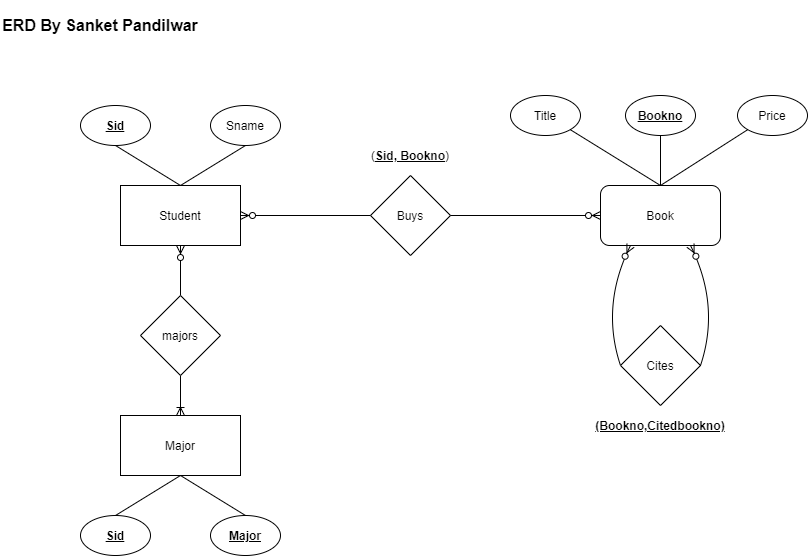

The diagram above was exported from draw.io. Its source (the exported page's mxGraphModel, read from the mxfile embedded in the PNG):
<mxGraphModel dx="966" dy="1746" grid="1" gridSize="10" guides="1" tooltips="1" connect="1" arrows="1" fold="1" page="1" pageScale="1" pageWidth="827" pageHeight="1169" math="0" shadow="0">
  <root>
    <mxCell id="WIyWlLk6GJQsqaUBKTNV-0" />
    <mxCell id="WIyWlLk6GJQsqaUBKTNV-1" parent="WIyWlLk6GJQsqaUBKTNV-0" />
    <mxCell id="zkfFHV4jXpPFQw0GAbJ--63" value="" style="edgeStyle=orthogonalEdgeStyle;endArrow=ERzeroToMany;startArrow=ERmandOne;shadow=0;strokeWidth=1;endSize=8;startSize=8;" parent="WIyWlLk6GJQsqaUBKTNV-1" target="zkfFHV4jXpPFQw0GAbJ--57" edge="1">
      <mxGeometry width="100" height="100" relative="1" as="geometry">
        <mxPoint x="320" y="159" as="sourcePoint" />
        <mxPoint x="410" y="290" as="targetPoint" />
      </mxGeometry>
    </mxCell>
    <mxCell id="zkfFHV4jXpPFQw0GAbJ--71" value="" style="edgeStyle=orthogonalEdgeStyle;endArrow=ERzeroToMany;startArrow=ERmandOne;shadow=0;strokeWidth=1;endSize=8;startSize=8;" parent="WIyWlLk6GJQsqaUBKTNV-1" target="zkfFHV4jXpPFQw0GAbJ--64" edge="1">
      <mxGeometry width="100" height="100" relative="1" as="geometry">
        <mxPoint x="480" y="224" as="sourcePoint" />
        <mxPoint x="330" y="169" as="targetPoint" />
        <Array as="points" />
      </mxGeometry>
    </mxCell>
    <mxCell id="XXGqP_p8XDXhdoLFkecP-0" value="Student" style="rounded=0;whiteSpace=wrap;html=1;" vertex="1" parent="WIyWlLk6GJQsqaUBKTNV-1">
      <mxGeometry x="140" y="130" width="120" height="60" as="geometry" />
    </mxCell>
    <mxCell id="XXGqP_p8XDXhdoLFkecP-1" value="Book" style="rounded=1;whiteSpace=wrap;html=1;" vertex="1" parent="WIyWlLk6GJQsqaUBKTNV-1">
      <mxGeometry x="620" y="130" width="120" height="60" as="geometry" />
    </mxCell>
    <mxCell id="XXGqP_p8XDXhdoLFkecP-2" value="Major" style="rounded=0;whiteSpace=wrap;html=1;" vertex="1" parent="WIyWlLk6GJQsqaUBKTNV-1">
      <mxGeometry x="140" y="360" width="120" height="60" as="geometry" />
    </mxCell>
    <mxCell id="XXGqP_p8XDXhdoLFkecP-3" value="Buys" style="rhombus;whiteSpace=wrap;html=1;" vertex="1" parent="WIyWlLk6GJQsqaUBKTNV-1">
      <mxGeometry x="390" y="120" width="80" height="80" as="geometry" />
    </mxCell>
    <mxCell id="XXGqP_p8XDXhdoLFkecP-4" value="Cites" style="rhombus;whiteSpace=wrap;html=1;" vertex="1" parent="WIyWlLk6GJQsqaUBKTNV-1">
      <mxGeometry x="640" y="270" width="80" height="80" as="geometry" />
    </mxCell>
    <mxCell id="XXGqP_p8XDXhdoLFkecP-5" value="" style="endArrow=none;html=1;exitX=1;exitY=0.5;exitDx=0;exitDy=0;entryX=0;entryY=0.5;entryDx=0;entryDy=0;endFill=0;startArrow=ERzeroToMany;startFill=1;" edge="1" parent="WIyWlLk6GJQsqaUBKTNV-1" source="XXGqP_p8XDXhdoLFkecP-0" target="XXGqP_p8XDXhdoLFkecP-3">
      <mxGeometry width="50" height="50" relative="1" as="geometry">
        <mxPoint x="390" y="310" as="sourcePoint" />
        <mxPoint x="440" y="260" as="targetPoint" />
      </mxGeometry>
    </mxCell>
    <mxCell id="XXGqP_p8XDXhdoLFkecP-6" value="" style="endArrow=ERzeroToMany;html=1;exitX=1;exitY=0.5;exitDx=0;exitDy=0;entryX=0;entryY=0.5;entryDx=0;entryDy=0;startArrow=none;startFill=0;endFill=1;" edge="1" parent="WIyWlLk6GJQsqaUBKTNV-1" source="XXGqP_p8XDXhdoLFkecP-3" target="XXGqP_p8XDXhdoLFkecP-1">
      <mxGeometry width="50" height="50" relative="1" as="geometry">
        <mxPoint x="520" y="270" as="sourcePoint" />
        <mxPoint x="570" y="220" as="targetPoint" />
      </mxGeometry>
    </mxCell>
    <mxCell id="XXGqP_p8XDXhdoLFkecP-7" value="" style="endArrow=none;html=1;entryX=0;entryY=0.5;entryDx=0;entryDy=0;exitX=0.25;exitY=1;exitDx=0;exitDy=0;curved=1;startArrow=ERzeroToMany;startFill=1;" edge="1" parent="WIyWlLk6GJQsqaUBKTNV-1" source="XXGqP_p8XDXhdoLFkecP-1" target="XXGqP_p8XDXhdoLFkecP-4">
      <mxGeometry width="50" height="50" relative="1" as="geometry">
        <mxPoint x="390" y="310" as="sourcePoint" />
        <mxPoint x="440" y="260" as="targetPoint" />
        <Array as="points">
          <mxPoint x="620" y="250" />
        </Array>
      </mxGeometry>
    </mxCell>
    <mxCell id="XXGqP_p8XDXhdoLFkecP-8" value="" style="endArrow=none;html=1;entryX=1;entryY=0.5;entryDx=0;entryDy=0;exitX=0.75;exitY=1;exitDx=0;exitDy=0;curved=1;endFill=0;startArrow=ERzeroToMany;startFill=1;" edge="1" parent="WIyWlLk6GJQsqaUBKTNV-1" source="XXGqP_p8XDXhdoLFkecP-1" target="XXGqP_p8XDXhdoLFkecP-4">
      <mxGeometry width="50" height="50" relative="1" as="geometry">
        <mxPoint x="390" y="310" as="sourcePoint" />
        <mxPoint x="440" y="260" as="targetPoint" />
        <Array as="points">
          <mxPoint x="740" y="250" />
        </Array>
      </mxGeometry>
    </mxCell>
    <mxCell id="XXGqP_p8XDXhdoLFkecP-9" value="" style="endArrow=none;html=1;exitX=0.5;exitY=0;exitDx=0;exitDy=0;endFill=0;startArrow=ERoneToMany;startFill=0;entryX=0.5;entryY=1;entryDx=0;entryDy=0;" edge="1" parent="WIyWlLk6GJQsqaUBKTNV-1" source="XXGqP_p8XDXhdoLFkecP-2" target="XXGqP_p8XDXhdoLFkecP-39">
      <mxGeometry width="50" height="50" relative="1" as="geometry">
        <mxPoint x="390" y="310" as="sourcePoint" />
        <mxPoint x="200" y="310" as="targetPoint" />
        <Array as="points" />
      </mxGeometry>
    </mxCell>
    <mxCell id="XXGqP_p8XDXhdoLFkecP-19" style="edgeStyle=none;orthogonalLoop=1;jettySize=auto;html=1;exitX=0.5;exitY=0;exitDx=0;exitDy=0;startArrow=none;startFill=0;endArrow=none;endFill=0;entryX=0.5;entryY=1;entryDx=0;entryDy=0;" edge="1" parent="WIyWlLk6GJQsqaUBKTNV-1" source="XXGqP_p8XDXhdoLFkecP-15" target="XXGqP_p8XDXhdoLFkecP-2">
      <mxGeometry relative="1" as="geometry">
        <mxPoint x="200" y="360" as="targetPoint" />
      </mxGeometry>
    </mxCell>
    <mxCell id="XXGqP_p8XDXhdoLFkecP-15" value="Sid" style="ellipse;whiteSpace=wrap;html=1;fontStyle=5" vertex="1" parent="WIyWlLk6GJQsqaUBKTNV-1">
      <mxGeometry x="100" y="460" width="70" height="40" as="geometry" />
    </mxCell>
    <mxCell id="XXGqP_p8XDXhdoLFkecP-36" style="edgeStyle=none;orthogonalLoop=1;jettySize=auto;html=1;exitX=0;exitY=1;exitDx=0;exitDy=0;startArrow=none;startFill=0;endArrow=none;endFill=0;" edge="1" parent="WIyWlLk6GJQsqaUBKTNV-1" source="XXGqP_p8XDXhdoLFkecP-16">
      <mxGeometry relative="1" as="geometry">
        <mxPoint x="680" y="130" as="targetPoint" />
      </mxGeometry>
    </mxCell>
    <mxCell id="XXGqP_p8XDXhdoLFkecP-16" value="Price" style="ellipse;whiteSpace=wrap;html=1;" vertex="1" parent="WIyWlLk6GJQsqaUBKTNV-1">
      <mxGeometry x="757" y="40" width="70" height="40" as="geometry" />
    </mxCell>
    <mxCell id="XXGqP_p8XDXhdoLFkecP-20" style="edgeStyle=none;orthogonalLoop=1;jettySize=auto;html=1;exitX=0.5;exitY=0;exitDx=0;exitDy=0;startArrow=none;startFill=0;endArrow=none;endFill=0;entryX=0.5;entryY=1;entryDx=0;entryDy=0;" edge="1" parent="WIyWlLk6GJQsqaUBKTNV-1" source="XXGqP_p8XDXhdoLFkecP-17" target="XXGqP_p8XDXhdoLFkecP-2">
      <mxGeometry relative="1" as="geometry">
        <mxPoint x="200" y="360" as="targetPoint" />
      </mxGeometry>
    </mxCell>
    <mxCell id="XXGqP_p8XDXhdoLFkecP-17" value="Major" style="ellipse;whiteSpace=wrap;html=1;fontStyle=5" vertex="1" parent="WIyWlLk6GJQsqaUBKTNV-1">
      <mxGeometry x="230" y="460" width="70" height="40" as="geometry" />
    </mxCell>
    <mxCell id="XXGqP_p8XDXhdoLFkecP-23" style="edgeStyle=none;orthogonalLoop=1;jettySize=auto;html=1;exitX=0.5;exitY=1;exitDx=0;exitDy=0;entryX=0.5;entryY=0;entryDx=0;entryDy=0;startArrow=none;startFill=0;endArrow=none;endFill=0;" edge="1" parent="WIyWlLk6GJQsqaUBKTNV-1" source="XXGqP_p8XDXhdoLFkecP-21" target="XXGqP_p8XDXhdoLFkecP-0">
      <mxGeometry relative="1" as="geometry" />
    </mxCell>
    <mxCell id="XXGqP_p8XDXhdoLFkecP-21" value="&lt;u&gt;Sid&lt;/u&gt;" style="ellipse;whiteSpace=wrap;html=1;fontStyle=1" vertex="1" parent="WIyWlLk6GJQsqaUBKTNV-1">
      <mxGeometry x="100" y="50" width="70" height="40" as="geometry" />
    </mxCell>
    <mxCell id="XXGqP_p8XDXhdoLFkecP-24" style="edgeStyle=none;orthogonalLoop=1;jettySize=auto;html=1;exitX=0.5;exitY=1;exitDx=0;exitDy=0;startArrow=none;startFill=0;endArrow=none;endFill=0;" edge="1" parent="WIyWlLk6GJQsqaUBKTNV-1" source="XXGqP_p8XDXhdoLFkecP-22">
      <mxGeometry relative="1" as="geometry">
        <mxPoint x="200" y="130" as="targetPoint" />
      </mxGeometry>
    </mxCell>
    <mxCell id="XXGqP_p8XDXhdoLFkecP-22" value="Sname" style="ellipse;whiteSpace=wrap;html=1;" vertex="1" parent="WIyWlLk6GJQsqaUBKTNV-1">
      <mxGeometry x="230" y="50" width="70" height="40" as="geometry" />
    </mxCell>
    <mxCell id="XXGqP_p8XDXhdoLFkecP-25" value="(&lt;u&gt;&lt;b&gt;Sid, Bookno&lt;/b&gt;&lt;/u&gt;)" style="text;html=1;strokeColor=none;fillColor=none;align=center;verticalAlign=middle;whiteSpace=wrap;rounded=0;" vertex="1" parent="WIyWlLk6GJQsqaUBKTNV-1">
      <mxGeometry x="375" y="90" width="110" height="20" as="geometry" />
    </mxCell>
    <mxCell id="XXGqP_p8XDXhdoLFkecP-28" value="&lt;b&gt;&lt;u&gt;(Bookno,Citedbookno)&lt;/u&gt;&lt;/b&gt;" style="text;html=1;strokeColor=none;fillColor=none;align=center;verticalAlign=middle;whiteSpace=wrap;rounded=0;" vertex="1" parent="WIyWlLk6GJQsqaUBKTNV-1">
      <mxGeometry x="625" y="360" width="110" height="20" as="geometry" />
    </mxCell>
    <mxCell id="XXGqP_p8XDXhdoLFkecP-35" style="edgeStyle=none;orthogonalLoop=1;jettySize=auto;html=1;exitX=0.5;exitY=1;exitDx=0;exitDy=0;startArrow=none;startFill=0;endArrow=none;endFill=0;" edge="1" parent="WIyWlLk6GJQsqaUBKTNV-1" source="XXGqP_p8XDXhdoLFkecP-32">
      <mxGeometry relative="1" as="geometry">
        <mxPoint x="680" y="130" as="targetPoint" />
      </mxGeometry>
    </mxCell>
    <mxCell id="XXGqP_p8XDXhdoLFkecP-32" value="Bookno" style="ellipse;whiteSpace=wrap;html=1;fontStyle=5" vertex="1" parent="WIyWlLk6GJQsqaUBKTNV-1">
      <mxGeometry x="645" y="40" width="70" height="40" as="geometry" />
    </mxCell>
    <mxCell id="XXGqP_p8XDXhdoLFkecP-34" style="edgeStyle=none;orthogonalLoop=1;jettySize=auto;html=1;exitX=1;exitY=1;exitDx=0;exitDy=0;entryX=0.5;entryY=0;entryDx=0;entryDy=0;startArrow=none;startFill=0;endArrow=none;endFill=0;" edge="1" parent="WIyWlLk6GJQsqaUBKTNV-1" source="XXGqP_p8XDXhdoLFkecP-33" target="XXGqP_p8XDXhdoLFkecP-1">
      <mxGeometry relative="1" as="geometry" />
    </mxCell>
    <mxCell id="XXGqP_p8XDXhdoLFkecP-33" value="Title" style="ellipse;whiteSpace=wrap;html=1;" vertex="1" parent="WIyWlLk6GJQsqaUBKTNV-1">
      <mxGeometry x="530" y="40" width="70" height="40" as="geometry" />
    </mxCell>
    <mxCell id="XXGqP_p8XDXhdoLFkecP-40" style="edgeStyle=none;orthogonalLoop=1;jettySize=auto;html=1;exitX=0.5;exitY=0;exitDx=0;exitDy=0;entryX=0.5;entryY=1;entryDx=0;entryDy=0;startArrow=none;startFill=0;endArrow=ERzeroToMany;endFill=1;" edge="1" parent="WIyWlLk6GJQsqaUBKTNV-1" source="XXGqP_p8XDXhdoLFkecP-39" target="XXGqP_p8XDXhdoLFkecP-0">
      <mxGeometry relative="1" as="geometry" />
    </mxCell>
    <mxCell id="XXGqP_p8XDXhdoLFkecP-39" value="majors" style="rhombus;whiteSpace=wrap;html=1;" vertex="1" parent="WIyWlLk6GJQsqaUBKTNV-1">
      <mxGeometry x="160" y="240" width="80" height="80" as="geometry" />
    </mxCell>
    <mxCell id="XXGqP_p8XDXhdoLFkecP-41" value="&lt;h2&gt;&lt;b&gt;&lt;font style=&quot;font-size: 16px&quot;&gt;ERD By Sanket Pandilwar&lt;/font&gt;&lt;/b&gt;&lt;/h2&gt;" style="text;html=1;strokeColor=none;fillColor=none;align=center;verticalAlign=middle;whiteSpace=wrap;rounded=0;" vertex="1" parent="WIyWlLk6GJQsqaUBKTNV-1">
      <mxGeometry x="20" y="-40" width="200" height="20" as="geometry" />
    </mxCell>
  </root>
</mxGraphModel>